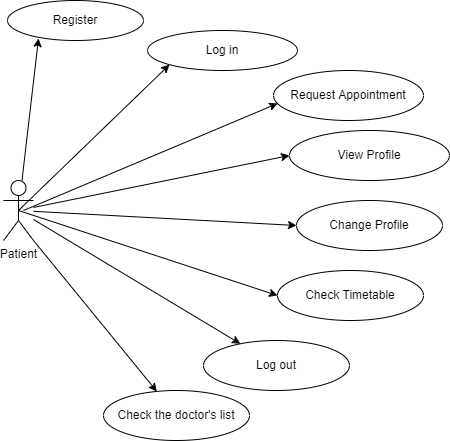

The diagram above was exported from draw.io. Its source (the exported page's mxGraphModel, read from the mxfile embedded in the PNG):
<mxGraphModel dx="868" dy="425" grid="1" gridSize="20" guides="1" tooltips="1" connect="1" arrows="1" fold="1" page="1" pageScale="1" pageWidth="827" pageHeight="1169" math="0" shadow="0">
  <root>
    <mxCell id="0" />
    <mxCell id="1" parent="0" />
    <mxCell id="BG7SfSUbF7wnVTsLJVqc-1" value="Patient" style="shape=umlActor;verticalLabelPosition=bottom;verticalAlign=top;html=1;outlineConnect=0;" parent="1" vertex="1">
      <mxGeometry x="120" y="180" width="30" height="60" as="geometry" />
    </mxCell>
    <mxCell id="BG7SfSUbF7wnVTsLJVqc-2" value="Register" style="ellipse;whiteSpace=wrap;html=1;" parent="1" vertex="1">
      <mxGeometry x="124" width="136" height="40" as="geometry" />
    </mxCell>
    <mxCell id="BG7SfSUbF7wnVTsLJVqc-3" value="Log in" style="ellipse;whiteSpace=wrap;html=1;" parent="1" vertex="1">
      <mxGeometry x="264" y="30" width="150" height="40" as="geometry" />
    </mxCell>
    <mxCell id="BG7SfSUbF7wnVTsLJVqc-4" value="Request Appointment" style="ellipse;whiteSpace=wrap;html=1;" parent="1" vertex="1">
      <mxGeometry x="390" y="70" width="150" height="50" as="geometry" />
    </mxCell>
    <mxCell id="BG7SfSUbF7wnVTsLJVqc-7" value="View Profile" style="ellipse;whiteSpace=wrap;html=1;" parent="1" vertex="1">
      <mxGeometry x="406" y="130" width="160" height="50" as="geometry" />
    </mxCell>
    <mxCell id="BG7SfSUbF7wnVTsLJVqc-8" value="Change Profile" style="ellipse;whiteSpace=wrap;html=1;" parent="1" vertex="1">
      <mxGeometry x="413" y="200" width="146" height="50" as="geometry" />
    </mxCell>
    <mxCell id="BG7SfSUbF7wnVTsLJVqc-9" value="Check Timetable" style="ellipse;whiteSpace=wrap;html=1;" parent="1" vertex="1">
      <mxGeometry x="394" y="270" width="146" height="50" as="geometry" />
    </mxCell>
    <mxCell id="BG7SfSUbF7wnVTsLJVqc-10" value="Check the doctor's list" style="ellipse;whiteSpace=wrap;html=1;" parent="1" vertex="1">
      <mxGeometry x="220" y="390" width="146" height="50" as="geometry" />
    </mxCell>
    <mxCell id="BG7SfSUbF7wnVTsLJVqc-11" value="Log out" style="ellipse;whiteSpace=wrap;html=1;" parent="1" vertex="1">
      <mxGeometry x="320" y="340" width="146" height="50" as="geometry" />
    </mxCell>
    <mxCell id="BG7SfSUbF7wnVTsLJVqc-13" value="" style="endArrow=classic;html=1;rounded=0;entryX=0.228;entryY=0.95;entryDx=0;entryDy=0;entryPerimeter=0;" parent="1" source="BG7SfSUbF7wnVTsLJVqc-1" target="BG7SfSUbF7wnVTsLJVqc-2" edge="1">
      <mxGeometry width="50" height="50" relative="1" as="geometry">
        <mxPoint x="170" y="220" as="sourcePoint" />
        <mxPoint x="440" y="230" as="targetPoint" />
      </mxGeometry>
    </mxCell>
    <mxCell id="BG7SfSUbF7wnVTsLJVqc-15" value="" style="endArrow=classic;html=1;rounded=0;entryX=0;entryY=1;entryDx=0;entryDy=0;exitX=0.5;exitY=0.5;exitDx=0;exitDy=0;exitPerimeter=0;" parent="1" source="BG7SfSUbF7wnVTsLJVqc-1" target="BG7SfSUbF7wnVTsLJVqc-3" edge="1">
      <mxGeometry width="50" height="50" relative="1" as="geometry">
        <mxPoint x="170" y="220" as="sourcePoint" />
        <mxPoint x="440" y="230" as="targetPoint" />
      </mxGeometry>
    </mxCell>
    <mxCell id="BG7SfSUbF7wnVTsLJVqc-17" value="" style="endArrow=classic;html=1;rounded=0;entryX=0.027;entryY=0.66;entryDx=0;entryDy=0;entryPerimeter=0;" parent="1" target="BG7SfSUbF7wnVTsLJVqc-4" edge="1">
      <mxGeometry width="50" height="50" relative="1" as="geometry">
        <mxPoint x="140" y="210" as="sourcePoint" />
        <mxPoint x="440" y="230" as="targetPoint" />
      </mxGeometry>
    </mxCell>
    <mxCell id="BG7SfSUbF7wnVTsLJVqc-18" value="" style="endArrow=classic;html=1;rounded=0;entryX=0;entryY=0.5;entryDx=0;entryDy=0;" parent="1" source="BG7SfSUbF7wnVTsLJVqc-1" target="BG7SfSUbF7wnVTsLJVqc-7" edge="1">
      <mxGeometry width="50" height="50" relative="1" as="geometry">
        <mxPoint x="170" y="220" as="sourcePoint" />
        <mxPoint x="440" y="230" as="targetPoint" />
      </mxGeometry>
    </mxCell>
    <mxCell id="BG7SfSUbF7wnVTsLJVqc-19" value="" style="endArrow=classic;html=1;rounded=0;entryX=0;entryY=0.5;entryDx=0;entryDy=0;" parent="1" source="BG7SfSUbF7wnVTsLJVqc-1" target="BG7SfSUbF7wnVTsLJVqc-8" edge="1">
      <mxGeometry width="50" height="50" relative="1" as="geometry">
        <mxPoint x="170" y="220" as="sourcePoint" />
        <mxPoint x="440" y="230" as="targetPoint" />
      </mxGeometry>
    </mxCell>
    <mxCell id="BG7SfSUbF7wnVTsLJVqc-23" value="" style="endArrow=classic;html=1;rounded=0;exitX=0.5;exitY=0.5;exitDx=0;exitDy=0;exitPerimeter=0;entryX=0;entryY=0.5;entryDx=0;entryDy=0;" parent="1" source="BG7SfSUbF7wnVTsLJVqc-1" target="BG7SfSUbF7wnVTsLJVqc-9" edge="1">
      <mxGeometry width="50" height="50" relative="1" as="geometry">
        <mxPoint x="350" y="280" as="sourcePoint" />
        <mxPoint x="400" y="230" as="targetPoint" />
      </mxGeometry>
    </mxCell>
    <mxCell id="BG7SfSUbF7wnVTsLJVqc-24" value="" style="endArrow=classic;html=1;rounded=0;exitX=1;exitY=1;exitDx=0;exitDy=0;exitPerimeter=0;" parent="1" source="BG7SfSUbF7wnVTsLJVqc-1" target="BG7SfSUbF7wnVTsLJVqc-10" edge="1">
      <mxGeometry width="50" height="50" relative="1" as="geometry">
        <mxPoint x="350" y="280" as="sourcePoint" />
        <mxPoint x="400" y="230" as="targetPoint" />
      </mxGeometry>
    </mxCell>
    <mxCell id="BG7SfSUbF7wnVTsLJVqc-25" value="" style="endArrow=classic;html=1;rounded=0;" parent="1" source="BG7SfSUbF7wnVTsLJVqc-1" target="BG7SfSUbF7wnVTsLJVqc-11" edge="1">
      <mxGeometry width="50" height="50" relative="1" as="geometry">
        <mxPoint x="350" y="280" as="sourcePoint" />
        <mxPoint x="400" y="230" as="targetPoint" />
      </mxGeometry>
    </mxCell>
  </root>
</mxGraphModel>